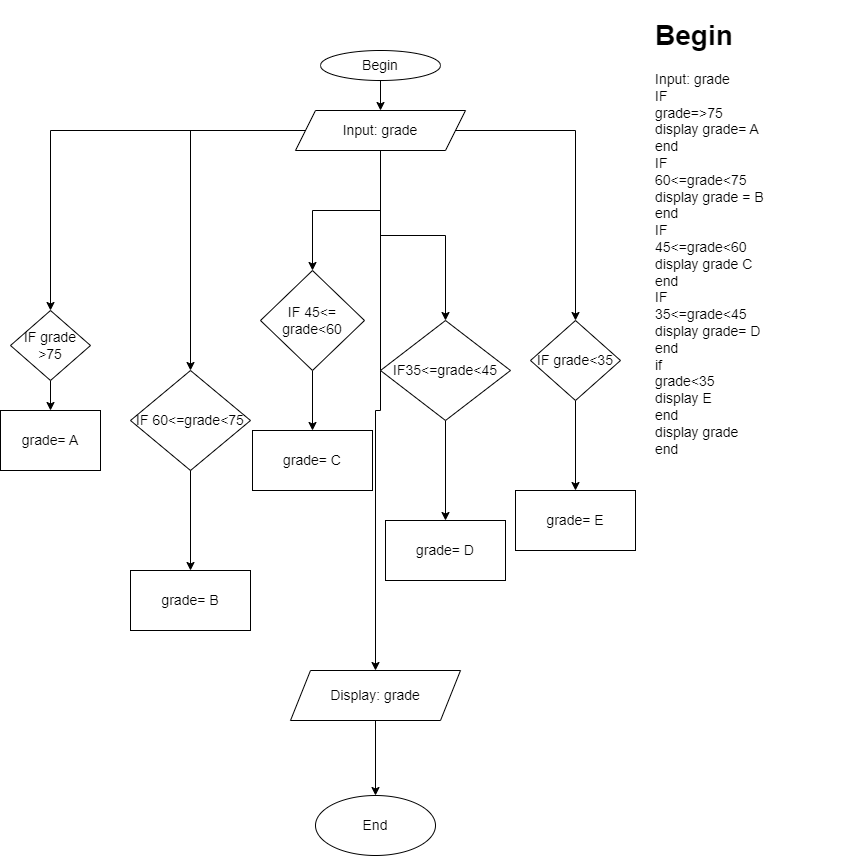

The diagram above was exported from draw.io. Its source (the exported page's mxGraphModel, read from the mxfile embedded in the PNG):
<mxGraphModel dx="662" dy="1730" grid="1" gridSize="10" guides="1" tooltips="1" connect="1" arrows="1" fold="1" page="1" pageScale="1" pageWidth="827" pageHeight="1169" math="0" shadow="0">
  <root>
    <mxCell id="0" />
    <mxCell id="1" parent="0" />
    <mxCell id="zIRO3X-9ygxLkUG6xk5E-39" value="" style="edgeStyle=orthogonalEdgeStyle;rounded=0;orthogonalLoop=1;jettySize=auto;html=1;fontSize=14;" edge="1" parent="1" source="zIRO3X-9ygxLkUG6xk5E-37" target="zIRO3X-9ygxLkUG6xk5E-38">
      <mxGeometry relative="1" as="geometry" />
    </mxCell>
    <mxCell id="zIRO3X-9ygxLkUG6xk5E-37" value="Begin" style="ellipse;whiteSpace=wrap;html=1;fontSize=14;" vertex="1" parent="1">
      <mxGeometry x="410" y="20" width="120" height="30" as="geometry" />
    </mxCell>
    <mxCell id="zIRO3X-9ygxLkUG6xk5E-59" value="" style="edgeStyle=orthogonalEdgeStyle;rounded=0;orthogonalLoop=1;jettySize=auto;html=1;fontSize=14;" edge="1" parent="1" source="zIRO3X-9ygxLkUG6xk5E-38" target="zIRO3X-9ygxLkUG6xk5E-58">
      <mxGeometry relative="1" as="geometry" />
    </mxCell>
    <mxCell id="zIRO3X-9ygxLkUG6xk5E-61" value="" style="edgeStyle=orthogonalEdgeStyle;rounded=0;orthogonalLoop=1;jettySize=auto;html=1;fontSize=14;" edge="1" parent="1" source="zIRO3X-9ygxLkUG6xk5E-38" target="zIRO3X-9ygxLkUG6xk5E-60">
      <mxGeometry relative="1" as="geometry" />
    </mxCell>
    <mxCell id="zIRO3X-9ygxLkUG6xk5E-63" value="" style="edgeStyle=orthogonalEdgeStyle;rounded=0;orthogonalLoop=1;jettySize=auto;html=1;fontSize=14;" edge="1" parent="1" source="zIRO3X-9ygxLkUG6xk5E-38" target="zIRO3X-9ygxLkUG6xk5E-62">
      <mxGeometry relative="1" as="geometry" />
    </mxCell>
    <mxCell id="zIRO3X-9ygxLkUG6xk5E-65" value="" style="edgeStyle=orthogonalEdgeStyle;rounded=0;orthogonalLoop=1;jettySize=auto;html=1;fontSize=14;" edge="1" parent="1" source="zIRO3X-9ygxLkUG6xk5E-38" target="zIRO3X-9ygxLkUG6xk5E-64">
      <mxGeometry relative="1" as="geometry" />
    </mxCell>
    <mxCell id="zIRO3X-9ygxLkUG6xk5E-68" value="" style="edgeStyle=orthogonalEdgeStyle;rounded=0;orthogonalLoop=1;jettySize=auto;html=1;fontSize=14;" edge="1" parent="1" source="zIRO3X-9ygxLkUG6xk5E-38" target="zIRO3X-9ygxLkUG6xk5E-67">
      <mxGeometry relative="1" as="geometry" />
    </mxCell>
    <mxCell id="zIRO3X-9ygxLkUG6xk5E-80" value="" style="edgeStyle=orthogonalEdgeStyle;rounded=0;orthogonalLoop=1;jettySize=auto;html=1;fontSize=14;" edge="1" parent="1" source="zIRO3X-9ygxLkUG6xk5E-38" target="zIRO3X-9ygxLkUG6xk5E-79">
      <mxGeometry relative="1" as="geometry" />
    </mxCell>
    <mxCell id="zIRO3X-9ygxLkUG6xk5E-38" value="Input: grade" style="shape=parallelogram;perimeter=parallelogramPerimeter;whiteSpace=wrap;html=1;fixedSize=1;fontSize=14;" vertex="1" parent="1">
      <mxGeometry x="385" y="80" width="170" height="40" as="geometry" />
    </mxCell>
    <mxCell id="zIRO3X-9ygxLkUG6xk5E-72" value="" style="edgeStyle=orthogonalEdgeStyle;rounded=0;orthogonalLoop=1;jettySize=auto;html=1;fontSize=14;" edge="1" parent="1" source="zIRO3X-9ygxLkUG6xk5E-58" target="zIRO3X-9ygxLkUG6xk5E-71">
      <mxGeometry relative="1" as="geometry" />
    </mxCell>
    <mxCell id="zIRO3X-9ygxLkUG6xk5E-58" value="IF 60&amp;lt;=grade&amp;lt;75" style="rhombus;whiteSpace=wrap;html=1;fontSize=14;" vertex="1" parent="1">
      <mxGeometry x="220" y="340" width="120" height="100" as="geometry" />
    </mxCell>
    <mxCell id="zIRO3X-9ygxLkUG6xk5E-70" value="" style="edgeStyle=orthogonalEdgeStyle;rounded=0;orthogonalLoop=1;jettySize=auto;html=1;fontSize=14;" edge="1" parent="1" source="zIRO3X-9ygxLkUG6xk5E-60" target="zIRO3X-9ygxLkUG6xk5E-69">
      <mxGeometry relative="1" as="geometry" />
    </mxCell>
    <mxCell id="zIRO3X-9ygxLkUG6xk5E-60" value="IF grade &amp;gt;75" style="rhombus;whiteSpace=wrap;html=1;fontSize=14;" vertex="1" parent="1">
      <mxGeometry x="100" y="280" width="80" height="70" as="geometry" />
    </mxCell>
    <mxCell id="zIRO3X-9ygxLkUG6xk5E-74" value="" style="edgeStyle=orthogonalEdgeStyle;rounded=0;orthogonalLoop=1;jettySize=auto;html=1;fontSize=14;" edge="1" parent="1" source="zIRO3X-9ygxLkUG6xk5E-62" target="zIRO3X-9ygxLkUG6xk5E-73">
      <mxGeometry relative="1" as="geometry" />
    </mxCell>
    <mxCell id="zIRO3X-9ygxLkUG6xk5E-62" value="IF 45&amp;lt;= grade&amp;lt;60" style="rhombus;whiteSpace=wrap;html=1;fontSize=14;" vertex="1" parent="1">
      <mxGeometry x="350" y="240" width="104" height="100" as="geometry" />
    </mxCell>
    <mxCell id="zIRO3X-9ygxLkUG6xk5E-76" value="" style="edgeStyle=orthogonalEdgeStyle;rounded=0;orthogonalLoop=1;jettySize=auto;html=1;fontSize=14;" edge="1" parent="1" source="zIRO3X-9ygxLkUG6xk5E-64" target="zIRO3X-9ygxLkUG6xk5E-75">
      <mxGeometry relative="1" as="geometry" />
    </mxCell>
    <mxCell id="zIRO3X-9ygxLkUG6xk5E-64" value="IF35&amp;lt;=grade&amp;lt;45" style="rhombus;whiteSpace=wrap;html=1;fontSize=14;" vertex="1" parent="1">
      <mxGeometry x="470" y="290" width="130" height="100" as="geometry" />
    </mxCell>
    <mxCell id="zIRO3X-9ygxLkUG6xk5E-78" value="" style="edgeStyle=orthogonalEdgeStyle;rounded=0;orthogonalLoop=1;jettySize=auto;html=1;fontSize=14;" edge="1" parent="1" source="zIRO3X-9ygxLkUG6xk5E-67" target="zIRO3X-9ygxLkUG6xk5E-77">
      <mxGeometry relative="1" as="geometry" />
    </mxCell>
    <mxCell id="zIRO3X-9ygxLkUG6xk5E-67" value="IF grade&amp;lt;35" style="rhombus;whiteSpace=wrap;html=1;fontSize=14;" vertex="1" parent="1">
      <mxGeometry x="620" y="290" width="90" height="80" as="geometry" />
    </mxCell>
    <mxCell id="zIRO3X-9ygxLkUG6xk5E-69" value="grade= A" style="whiteSpace=wrap;html=1;fontSize=14;" vertex="1" parent="1">
      <mxGeometry x="90" y="380" width="100" height="60" as="geometry" />
    </mxCell>
    <mxCell id="zIRO3X-9ygxLkUG6xk5E-71" value="grade= B" style="whiteSpace=wrap;html=1;fontSize=14;" vertex="1" parent="1">
      <mxGeometry x="220" y="540" width="120" height="60" as="geometry" />
    </mxCell>
    <mxCell id="zIRO3X-9ygxLkUG6xk5E-73" value="grade= C" style="whiteSpace=wrap;html=1;fontSize=14;" vertex="1" parent="1">
      <mxGeometry x="342" y="400" width="120" height="60" as="geometry" />
    </mxCell>
    <mxCell id="zIRO3X-9ygxLkUG6xk5E-75" value="grade= D" style="whiteSpace=wrap;html=1;fontSize=14;" vertex="1" parent="1">
      <mxGeometry x="475" y="490" width="120" height="60" as="geometry" />
    </mxCell>
    <mxCell id="zIRO3X-9ygxLkUG6xk5E-77" value="grade= E" style="whiteSpace=wrap;html=1;fontSize=14;" vertex="1" parent="1">
      <mxGeometry x="605" y="460" width="120" height="60" as="geometry" />
    </mxCell>
    <mxCell id="zIRO3X-9ygxLkUG6xk5E-82" value="" style="edgeStyle=orthogonalEdgeStyle;rounded=0;orthogonalLoop=1;jettySize=auto;html=1;fontSize=14;" edge="1" parent="1" source="zIRO3X-9ygxLkUG6xk5E-79" target="zIRO3X-9ygxLkUG6xk5E-81">
      <mxGeometry relative="1" as="geometry" />
    </mxCell>
    <mxCell id="zIRO3X-9ygxLkUG6xk5E-79" value="Display: grade" style="shape=parallelogram;perimeter=parallelogramPerimeter;whiteSpace=wrap;html=1;fixedSize=1;fontSize=14;" vertex="1" parent="1">
      <mxGeometry x="380" y="640" width="170" height="50" as="geometry" />
    </mxCell>
    <mxCell id="zIRO3X-9ygxLkUG6xk5E-81" value="End" style="ellipse;whiteSpace=wrap;html=1;fontSize=14;" vertex="1" parent="1">
      <mxGeometry x="405" y="765" width="120" height="60" as="geometry" />
    </mxCell>
    <mxCell id="zIRO3X-9ygxLkUG6xk5E-83" value="&lt;h1&gt;Begin&lt;/h1&gt;&lt;div&gt;Input: grade&lt;/div&gt;&lt;div&gt;IF&lt;/div&gt;&lt;div&gt;grade=&amp;gt;75&lt;/div&gt;&lt;div&gt;display grade= A&lt;/div&gt;&lt;div&gt;end&lt;/div&gt;&lt;div&gt;IF&lt;/div&gt;&lt;div&gt;60&amp;lt;=grade&amp;lt;75&lt;/div&gt;&lt;div&gt;display grade = B&lt;/div&gt;&lt;div&gt;end&lt;/div&gt;&lt;div&gt;IF&lt;/div&gt;&lt;div&gt;45&amp;lt;=grade&amp;lt;60&lt;/div&gt;&lt;div&gt;display grade C&lt;/div&gt;&lt;div&gt;end&lt;/div&gt;&lt;div&gt;IF&lt;/div&gt;&lt;div&gt;35&amp;lt;=grade&amp;lt;45&lt;/div&gt;&lt;div&gt;display grade= D&lt;/div&gt;&lt;div&gt;end&lt;/div&gt;&lt;div&gt;if&lt;/div&gt;&lt;div&gt;grade&amp;lt;35&amp;nbsp;&lt;/div&gt;&lt;div&gt;display E&lt;/div&gt;&lt;div&gt;end&lt;/div&gt;&lt;div&gt;display grade&lt;/div&gt;&lt;div&gt;end&lt;/div&gt;" style="text;html=1;strokeColor=none;fillColor=none;spacing=5;spacingTop=-20;whiteSpace=wrap;overflow=hidden;rounded=0;fontSize=14;" vertex="1" parent="1">
      <mxGeometry x="740" y="-20" width="190" height="460" as="geometry" />
    </mxCell>
  </root>
</mxGraphModel>